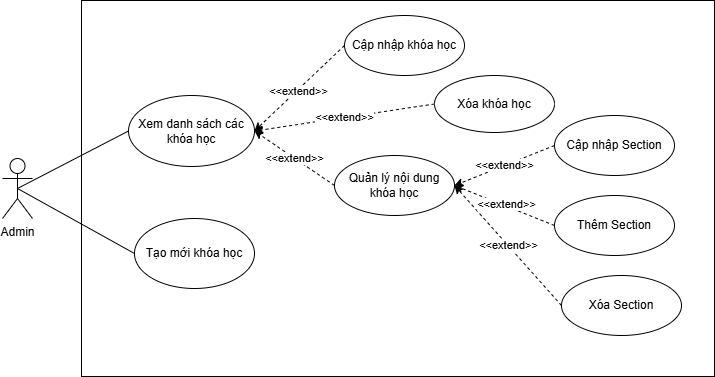

The diagram above was exported from draw.io. Its source (the exported page's mxGraphModel, read from the mxfile embedded in the PNG):
<mxGraphModel dx="1042" dy="535" grid="0" gridSize="10" guides="1" tooltips="1" connect="1" arrows="1" fold="1" page="0" pageScale="1" pageWidth="827" pageHeight="1169" math="0" shadow="0">
  <root>
    <mxCell id="0" />
    <mxCell id="1" parent="0" />
    <mxCell id="aQTQuaAvOmX4ivmsttQG-1" value="Admin" style="shape=umlActor;verticalLabelPosition=bottom;verticalAlign=top;html=1;outlineConnect=0;" vertex="1" parent="1">
      <mxGeometry x="148" y="303" width="30" height="60" as="geometry" />
    </mxCell>
    <mxCell id="aQTQuaAvOmX4ivmsttQG-2" value="" style="rounded=0;whiteSpace=wrap;html=1;" vertex="1" parent="1">
      <mxGeometry x="227" y="145" width="633" height="376" as="geometry" />
    </mxCell>
    <mxCell id="aQTQuaAvOmX4ivmsttQG-3" value="Xem danh sách các khóa học" style="ellipse;whiteSpace=wrap;html=1;" vertex="1" parent="1">
      <mxGeometry x="274" y="240" width="126" height="71" as="geometry" />
    </mxCell>
    <mxCell id="aQTQuaAvOmX4ivmsttQG-4" value="Tạo mới khóa học" style="ellipse;whiteSpace=wrap;html=1;" vertex="1" parent="1">
      <mxGeometry x="280" y="363" width="120" height="70" as="geometry" />
    </mxCell>
    <mxCell id="aQTQuaAvOmX4ivmsttQG-5" style="rounded=0;orthogonalLoop=1;jettySize=auto;html=1;exitX=0;exitY=0.5;exitDx=0;exitDy=0;entryX=0.5;entryY=0.5;entryDx=0;entryDy=0;entryPerimeter=0;endArrow=none;startFill=0;" edge="1" parent="1" source="aQTQuaAvOmX4ivmsttQG-3" target="aQTQuaAvOmX4ivmsttQG-1">
      <mxGeometry relative="1" as="geometry" />
    </mxCell>
    <mxCell id="aQTQuaAvOmX4ivmsttQG-6" style="rounded=0;orthogonalLoop=1;jettySize=auto;html=1;exitX=0;exitY=0.5;exitDx=0;exitDy=0;entryX=0.5;entryY=0.5;entryDx=0;entryDy=0;entryPerimeter=0;endArrow=none;startFill=0;" edge="1" parent="1" source="aQTQuaAvOmX4ivmsttQG-4" target="aQTQuaAvOmX4ivmsttQG-1">
      <mxGeometry relative="1" as="geometry" />
    </mxCell>
    <mxCell id="aQTQuaAvOmX4ivmsttQG-11" style="rounded=0;orthogonalLoop=1;jettySize=auto;html=1;exitX=0;exitY=0.5;exitDx=0;exitDy=0;entryX=1;entryY=0.5;entryDx=0;entryDy=0;dashed=1;" edge="1" parent="1" source="aQTQuaAvOmX4ivmsttQG-10" target="aQTQuaAvOmX4ivmsttQG-3">
      <mxGeometry relative="1" as="geometry" />
    </mxCell>
    <mxCell id="aQTQuaAvOmX4ivmsttQG-12" value="&amp;lt;&amp;lt;extend&amp;gt;&amp;gt;" style="edgeLabel;html=1;align=center;verticalAlign=middle;resizable=0;points=[];" vertex="1" connectable="0" parent="aQTQuaAvOmX4ivmsttQG-11">
      <mxGeometry x="0.0458" y="1" relative="1" as="geometry">
        <mxPoint as="offset" />
      </mxGeometry>
    </mxCell>
    <mxCell id="aQTQuaAvOmX4ivmsttQG-10" value="Cập nhập khóa học" style="ellipse;whiteSpace=wrap;html=1;" vertex="1" parent="1">
      <mxGeometry x="490" y="160" width="120" height="60" as="geometry" />
    </mxCell>
    <mxCell id="aQTQuaAvOmX4ivmsttQG-14" value="&amp;lt;&amp;lt;extend&amp;gt;&amp;gt;" style="rounded=0;orthogonalLoop=1;jettySize=auto;html=1;exitX=0;exitY=0.5;exitDx=0;exitDy=0;entryX=1;entryY=0.5;entryDx=0;entryDy=0;dashed=1;" edge="1" parent="1" source="aQTQuaAvOmX4ivmsttQG-13" target="aQTQuaAvOmX4ivmsttQG-3">
      <mxGeometry relative="1" as="geometry" />
    </mxCell>
    <mxCell id="aQTQuaAvOmX4ivmsttQG-13" value="Xóa khóa học" style="ellipse;whiteSpace=wrap;html=1;" vertex="1" parent="1">
      <mxGeometry x="580" y="220" width="120" height="57" as="geometry" />
    </mxCell>
    <mxCell id="aQTQuaAvOmX4ivmsttQG-16" value="&amp;lt;&amp;lt;extend&amp;gt;&amp;gt;" style="rounded=0;orthogonalLoop=1;jettySize=auto;html=1;exitX=0;exitY=0.5;exitDx=0;exitDy=0;entryX=1;entryY=0.5;entryDx=0;entryDy=0;dashed=1;" edge="1" parent="1" source="aQTQuaAvOmX4ivmsttQG-15" target="aQTQuaAvOmX4ivmsttQG-3">
      <mxGeometry relative="1" as="geometry" />
    </mxCell>
    <mxCell id="aQTQuaAvOmX4ivmsttQG-15" value="Quản lý nội dung khóa học" style="ellipse;whiteSpace=wrap;html=1;" vertex="1" parent="1">
      <mxGeometry x="480" y="300" width="120" height="60" as="geometry" />
    </mxCell>
    <mxCell id="aQTQuaAvOmX4ivmsttQG-20" value="&amp;lt;&amp;lt;extend&amp;gt;&amp;gt;" style="rounded=0;orthogonalLoop=1;jettySize=auto;html=1;exitX=0;exitY=0.5;exitDx=0;exitDy=0;entryX=1;entryY=0.5;entryDx=0;entryDy=0;dashed=1;" edge="1" parent="1" source="aQTQuaAvOmX4ivmsttQG-17" target="aQTQuaAvOmX4ivmsttQG-15">
      <mxGeometry relative="1" as="geometry" />
    </mxCell>
    <mxCell id="aQTQuaAvOmX4ivmsttQG-17" value="Cập nhập Section" style="ellipse;whiteSpace=wrap;html=1;" vertex="1" parent="1">
      <mxGeometry x="700" y="260" width="120" height="60" as="geometry" />
    </mxCell>
    <mxCell id="aQTQuaAvOmX4ivmsttQG-22" value="&amp;lt;&amp;lt;extend&amp;gt;&amp;gt;" style="rounded=0;orthogonalLoop=1;jettySize=auto;html=1;exitX=0;exitY=0.5;exitDx=0;exitDy=0;entryX=1;entryY=0.5;entryDx=0;entryDy=0;dashed=1;" edge="1" parent="1" source="aQTQuaAvOmX4ivmsttQG-18" target="aQTQuaAvOmX4ivmsttQG-15">
      <mxGeometry relative="1" as="geometry" />
    </mxCell>
    <mxCell id="aQTQuaAvOmX4ivmsttQG-18" value="Xóa Section" style="ellipse;whiteSpace=wrap;html=1;" vertex="1" parent="1">
      <mxGeometry x="707" y="420" width="120" height="60" as="geometry" />
    </mxCell>
    <mxCell id="aQTQuaAvOmX4ivmsttQG-21" style="rounded=0;orthogonalLoop=1;jettySize=auto;html=1;exitX=0;exitY=0.5;exitDx=0;exitDy=0;dashed=1;" edge="1" parent="1" source="aQTQuaAvOmX4ivmsttQG-19">
      <mxGeometry relative="1" as="geometry">
        <mxPoint x="600" y="330" as="targetPoint" />
      </mxGeometry>
    </mxCell>
    <mxCell id="aQTQuaAvOmX4ivmsttQG-23" value="&amp;lt;&amp;lt;extend&amp;gt;&amp;gt;" style="edgeLabel;html=1;align=center;verticalAlign=middle;resizable=0;points=[];" vertex="1" connectable="0" parent="aQTQuaAvOmX4ivmsttQG-21">
      <mxGeometry x="-0.01" y="-2" relative="1" as="geometry">
        <mxPoint as="offset" />
      </mxGeometry>
    </mxCell>
    <mxCell id="aQTQuaAvOmX4ivmsttQG-19" value="Thêm Section" style="ellipse;whiteSpace=wrap;html=1;" vertex="1" parent="1">
      <mxGeometry x="700" y="340" width="120" height="60" as="geometry" />
    </mxCell>
  </root>
</mxGraphModel>